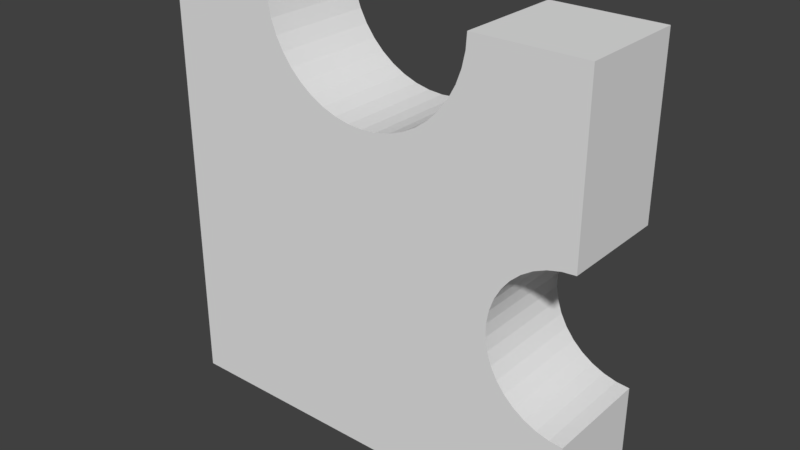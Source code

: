 # Source: p7.blend  (saved by Blender 2.79.0; exported with 4.5.12 LTS)
import bpy
from mathutils import Matrix  # noqa: F401  (used for matrix-valued properties, if any)

bpy.ops.wm.read_factory_settings(use_empty=True)
scene = bpy.context.scene
scene.name = 'Scene'

# ---- collections
col_collection_1 = bpy.data.collections.new('Collection 1'); scene.collection.children.link(col_collection_1)

# ---- world
world_world = bpy.data.worlds.new('World'); scene.world = world_world
world_world.color = (0.05088, 0.05088, 0.05088)
world_world.use_sun_shadow = False
world_world.sun_shadow_jitter_overblur = 0.0
world_world.cycles.sampling_method = 'MANUAL'

# ---- meshes
me_9_017 = bpy.data.meshes.new('9.017')
me_9_017.from_pydata([(-0.4725, 0.125, 0.5386), (-0.4725, 0.125, -0.4614), (-0.4725, -0.125, 0.5386), (-0.4725, -0.125, -0.4614), (-0.2072, 0.125, 0.5386), (-0.2072, -0.125, 0.5386), (-0.2047, 0.125, 0.504), (-0.2047, -0.125, 0.504), (-0.1973, 0.125, 0.4701), (-0.1973, -0.125, 0.4701), (-0.1852, 0.125, 0.4375), (-0.1852, -0.125, 0.4375), (-0.1686, 0.125, 0.4071), (-0.1686, -0.125, 0.4071), (-0.1478, 0.125, 0.3793), (-0.1478, -0.125, 0.3793), (-0.1232, 0.125, 0.3547), (-0.1232, -0.125, 0.3547), (-0.09542, 0.125, 0.3339), (-0.09542, -0.125, 0.3339), (-0.06495, 0.125, 0.3173), (-0.06495, -0.125, 0.3173), (-0.03242, 0.125, 0.3051), (-0.03242, -0.125, 0.3051), (0.0015, 0.125, 0.2978), (0.0015, -0.125, 0.2978), (0.03613, 0.125, 0.2953), (0.03613, -0.125, 0.2953), (0.07075, 0.125, 0.2978), (0.07075, -0.125, 0.2978), (0.1047, 0.125, 0.3051), (0.1047, -0.125, 0.3051), (0.1372, 0.125, 0.3173), (0.1372, -0.125, 0.3173), (0.1677, 0.125, 0.3339), (0.1677, -0.125, 0.3339), (0.1955, 0.125, 0.3547), (0.1955, -0.125, 0.3547), (0.22, 0.125, 0.3793), (0.22, -0.125, 0.3793), (0.2408, 0.125, 0.4071), (0.2408, -0.125, 0.4071), (0.2574, 0.125, 0.4375), (0.2574, -0.125, 0.4375), (0.2696, 0.125, 0.4701), (0.2696, -0.125, 0.4701), (0.277, 0.125, 0.504), (0.277, -0.125, 0.504), (0.2794, 0.125, 0.5386), (0.2794, -0.125, 0.5386), (0.5275, 0.125, 0.5386), (0.5275, -0.125, 0.5386), (0.5275, 0.125, 0.1529), (0.5275, -0.125, 0.1529), (0.497, 0.125, 0.1503), (0.497, -0.125, 0.1503), (0.4673, 0.125, 0.1428), (0.4673, -0.125, 0.1428), (0.4392, 0.125, 0.1305), (0.4392, -0.125, 0.1305), (0.4136, 0.125, 0.1137), (0.4136, -0.125, 0.1137), (0.391, 0.125, 0.09298), (0.391, -0.125, 0.09298), (0.3722, 0.125, 0.0688), (0.3722, -0.125, 0.0688), (0.3576, 0.125, 0.04185), (0.3576, -0.125, 0.04185), (0.3477, 0.125, 0.01287), (0.3477, -0.125, 0.01287), (0.3426, 0.125, -0.01735), (0.3426, -0.125, -0.01735), (0.3426, 0.125, -0.04799), (0.3426, -0.125, -0.04799), (0.3477, 0.125, -0.07821), (0.3477, -0.125, -0.07821), (0.3576, 0.125, -0.1072), (0.3576, -0.125, -0.1072), (0.3722, 0.125, -0.1341), (0.3722, -0.125, -0.1341), (0.391, 0.125, -0.1583), (0.391, -0.125, -0.1583), (0.4136, 0.125, -0.1791), (0.4136, -0.125, -0.1791), (0.4392, 0.125, -0.1958), (0.4392, -0.125, -0.1958), (0.4673, 0.125, -0.2081), (0.4673, -0.125, -0.2081), (0.497, 0.125, -0.2157), (0.497, -0.125, -0.2157), (0.5275, 0.125, -0.2182), (0.5275, -0.125, -0.2182), (0.5275, 0.125, -0.4614), (0.5275, -0.125, -0.4614)], [], [(9, 11, 10, 8), (57, 59, 58, 56), (87, 89, 88, 86), (81, 83, 82, 80), (35, 37, 36, 34), (5, 7, 6, 4), (17, 19, 18, 16), (90, 91, 93, 92), (69, 71, 70, 68), (67, 69, 68, 66), (59, 61, 60, 58), (85, 87, 86, 84), (63, 65, 64, 62), (43, 45, 44, 42), (73, 75, 74, 72), (84, 86, 88, 90, 92, 1, 0, 4, 6, 8, 10, 12, 14, 16, 18, 20, 22, 24, 26, 28, 30, 32, 34, 36, 38, 40, 42, 44, 46, 48, 50, 52, 54, 56, 58, 60, 62, 64, 66, 68, 70, 72, 74, 76, 78, 80, 82), (55, 57, 56, 54), (50, 51, 53, 52), (92, 93, 3, 1), (39, 41, 40, 38), (29, 31, 30, 28), (1, 3, 2, 0), (71, 73, 72, 70), (53, 55, 54, 52), (11, 13, 12, 10), (77, 79, 78, 76), (31, 33, 32, 30), (89, 91, 90, 88), (37, 39, 38, 36), (75, 77, 76, 74), (23, 25, 24, 22), (19, 21, 20, 18), (59, 57, 55, 53, 51, 49, 47, 45, 43, 41, 39, 37, 35, 33, 31, 29, 27, 25, 23, 21, 19, 17, 15, 13, 11, 9, 7, 5, 2, 3, 93, 91, 89, 87, 85, 83, 81, 79, 77, 75, 73, 71, 69, 67, 65, 63, 61), (83, 85, 84, 82), (27, 29, 28, 26), (33, 35, 34, 32), (21, 23, 22, 20), (41, 43, 42, 40), (45, 47, 46, 44), (61, 63, 62, 60), (48, 49, 51, 50), (47, 49, 48, 46), (0, 2, 5, 4), (15, 17, 16, 14), (65, 67, 66, 64), (25, 27, 26, 24), (13, 15, 14, 12), (79, 81, 80, 78), (7, 9, 8, 6)])
_uv = me_9_017.uv_layers.new(name='UVMap')
_uv.uv.foreach_set('vector', [0.5, 0.9657, 0.5, 0.9495, 0.625, 0.9495, 0.625, 0.9657, 0.9699, 0.5, 0.9559, 0.5, 0.9559, 0.625, 0.9699, 0.625, 0.9699, 0.5, 0.9847, 0.5, 0.9847, 0.625, 0.9699, 0.625, 0.9318, 0.5, 0.943, 0.5, 0.943, 0.625, 0.9318, 0.625, 0.8201, 0.5, 0.834, 0.5, 0.834, 0.625, 0.8201, 0.625, 0.5, 0.0, 0.5, -0.01731, 0.625, -0.01731, 0.625, 0.0, 0.6746, 0.5, 0.6885, 0.5, 0.6885, 0.625, 0.6746, 0.625, 0.625, 0.6216, 0.5, 0.6216, 0.5, 0.5, 0.625, 0.5, 0.5, 0.7371, 0.5, 0.722, 0.625, 0.722, 0.625, 0.7371, 0.5, 0.7516, 0.5, 0.7371, 0.625, 0.7371, 0.625, 0.7516, 0.9559, 0.5, 0.943, 0.5, 0.943, 0.625, 0.9559, 0.625, 0.9559, 0.5, 0.9699, 0.5, 0.9699, 0.625, 0.9559, 0.625, 0.5, 0.7772, 0.5, 0.7651, 0.625, 0.7651, 0.625, 0.7772, 0.5, 0.9495, 0.5, 0.9657, 0.625, 0.9657, 0.625, 0.9495, 0.5, 0.7067, 0.5, 0.6916, 0.625, 0.6916, 0.625, 0.7067, 0.9559, 0.6328, 0.9699, 0.6266, 0.9847, 0.6229, 1.0, 0.6216, 1.0, 0.5, 0.5, 0.5, 0.5, 1.0, 0.6327, 1.0, 0.6339, 0.9827, 0.6376, 0.9657, 0.6436, 0.9495, 0.652, 0.9342, 0.6624, 0.9203, 0.6746, 0.9081, 0.6885, 0.8977, 0.7038, 0.8893, 0.72, 0.8833, 0.737, 0.8796, 0.7543, 0.8783, 0.7716, 0.8796, 0.7886, 0.8833, 0.8048, 0.8893, 0.8201, 0.8977, 0.834, 0.9081, 0.8462, 0.9203, 0.8567, 0.9342, 0.865, 0.9495, 0.871, 0.9657, 0.8747, 0.9827, 0.876, 1.0, 1.0, 1.0, 1.0, 0.8071, 0.9847, 0.8059, 0.9699, 0.8021, 0.9559, 0.7959, 0.943, 0.7876, 0.9318, 0.7772, 0.9223, 0.7651, 0.9151, 0.7516, 0.9101, 0.7371, 0.9076, 0.722, 0.9076, 0.7067, 0.9101, 0.6916, 0.9151, 0.6771, 0.9223, 0.6636, 0.9318, 0.6515, 0.943, 0.6412, 0.9847, 0.5, 0.9699, 0.5, 0.9699, 0.625, 0.9847, 0.625, 0.625, 0.0, 0.5, 0.0, 0.5, -0.1929, 0.625, -0.1929, 0.0, 0.625, 0.0, 0.5, -0.5, 0.5, -0.5, 0.625, 0.5, 0.9203, 0.5, 0.9342, 0.625, 0.9342, 0.625, 0.9203, 0.7716, 0.5, 0.7886, 0.5, 0.7886, 0.625, 0.7716, 0.625, 0.625, 0.5, 0.5, 0.5, 0.5, 1.0, 0.625, 1.0, 0.5, 0.722, 0.5, 0.7067, 0.625, 0.7067, 0.625, 0.722, 0.0, 0.5, -0.01527, 0.5, -0.01527, 0.625, 0.0, 0.625, 0.5, 0.9495, 0.5, 0.9342, 0.625, 0.9342, 0.625, 0.9495, 0.5, 0.6771, 0.5, 0.6636, 0.625, 0.6636, 0.625, 0.6771, 0.7886, 0.5, 0.8048, 0.5, 0.8048, 0.625, 0.7886, 0.625, 0.9847, 0.5, 1.0, 0.5, 1.0, 0.625, 0.9847, 0.625, 0.5, 0.9081, 0.5, 0.9203, 0.625, 0.9203, 0.625, 0.9081, 0.5, 0.6916, 0.5, 0.6771, 0.625, 0.6771, 0.625, 0.6916, 0.72, 0.5, 0.737, 0.5, 0.737, 0.625, 0.72, 0.625, 0.6885, 0.5, 0.7038, 0.5, 0.7038, 0.625, 0.6885, 0.625, 0.3062, 0.1996, 0.3154, 0.2036, 0.3251, 0.206, 0.3351, 0.2068, 0.334, 0.3336, 0.2526, 0.3342, 0.2519, 0.3228, 0.2495, 0.3116, 0.2456, 0.301, 0.2403, 0.291, 0.2335, 0.2819, 0.2255, 0.2739, 0.2165, 0.2671, 0.2065, 0.2617, 0.1959, 0.2578, 0.1847, 0.2555, 0.1734, 0.2548, 0.162, 0.2557, 0.1508, 0.2582, 0.1401, 0.2622, 0.1301, 0.2678, 0.1209, 0.2747, 0.1128, 0.2828, 0.1059, 0.292, 0.1003, 0.302, 0.09624, 0.3128, 0.09372, 0.3239, 0.09281, 0.3353, 0.005714, 0.336, 0.008542, 0.00722, 0.3368, 0.004829, 0.3362, 0.08478, 0.3261, 0.08568, 0.3163, 0.08823, 0.3071, 0.09234, 0.2986, 0.09791, 0.2912, 0.1048, 0.2849, 0.1128, 0.2801, 0.1217, 0.2767, 0.1312, 0.275, 0.1412, 0.2749, 0.1512, 0.2765, 0.1612, 0.2796, 0.1707, 0.2844, 0.1795, 0.2905, 0.1874, 0.2978, 0.1942, 0.943, 0.5, 0.9559, 0.5, 0.9559, 0.625, 0.943, 0.625, 0.7543, 0.5, 0.7716, 0.5, 0.7716, 0.625, 0.7543, 0.625, 0.8048, 0.5, 0.8201, 0.5, 0.8201, 0.625, 0.8048, 0.625, 0.7038, 0.5, 0.72, 0.5, 0.72, 0.625, 0.7038, 0.625, 0.5, 0.9342, 0.5, 0.9495, 0.625, 0.9495, 0.625, 0.9342, 0.5, 0.9657, 0.5, 0.9827, 0.625, 0.9827, 0.625, 0.9657, 0.943, 0.5, 0.9318, 0.5, 0.9318, 0.625, 0.943, 0.625, 0.876, 0.625, 0.876, 0.5, 1.0, 0.5, 1.0, 0.625, 0.5, 0.9827, 0.5, 1.0, 0.625, 1.0, 0.625, 0.9827, 0.5, 0.625, 0.5, 0.5, 0.6327, 0.5, 0.6327, 0.625, 0.5, 0.9203, 0.5, 0.9081, 0.625, 0.9081, 0.625, 0.9203, 0.5, 0.7651, 0.5, 0.7516, 0.625, 0.7516, 0.625, 0.7651, 0.737, 0.5, 0.7543, 0.5, 0.7543, 0.625, 0.737, 0.625, 0.5, 0.9342, 0.5, 0.9203, 0.625, 0.9203, 0.625, 0.9342, 0.5, 0.6636, 0.5, 0.6515, 0.625, 0.6515, 0.625, 0.6636, 0.5, 0.9827, 0.5, 0.9657, 0.625, 0.9657, 0.625, 0.9827])
me_9_017.use_remesh_preserve_volume = False
me_9_017.use_remesh_preserve_attributes = False
me_9_017.use_mirror_vertex_groups = False
me_9_017.update()

# ---- objects
ob_1 = bpy.data.objects.new('1', me_9_017)

# ---- transforms, parenting, visibility, modifiers, constraints
ob_1.location = (0.4725, 0.125, 0.4614)
ob_1.lineart.crease_threshold = 0.0

# ---- collection membership
col_collection_1.objects.link(ob_1)

# ---- scene / render settings (as saved in the file)
scene.frame_start = 1; scene.frame_end = 250; scene.frame_set(1)
scene.render.engine = 'BLENDER_EEVEE_NEXT'
scene.render.resolution_percentage = 50
scene.render.dither_intensity = 0.0
scene.cycles.use_denoising = False
scene.cycles.samples = 128
scene.cycles.sampling_pattern = 'TABULATED_SOBOL'
scene.cycles.use_adaptive_sampling = False
scene.cycles.use_light_tree = False
scene.cycles.blur_glossy = 0.0
scene.cycles.sample_clamp_indirect = 0.0
scene.view_settings.view_transform = 'Standard'
bpy.context.view_layer.update()

# ---- added for rendering (the .blend has no active camera and no usable light): camera, sun
cam_auto = bpy.data.cameras.new('AutoCamera')
cam_auto.lens = 50.0
cam_auto.sensor_width = 36.0
cam_auto.clip_end = 1000.0
ob_auto_camera = bpy.data.objects.new('AutoCamera', cam_auto)
scene.collection.objects.link(ob_auto_camera)
ob_auto_camera.location = (1.82875, -1.4695, 1.563)
ob_auto_camera.rotation_euler = (1.09748, -7.21219e-08, 0.694738)
scene.camera = ob_auto_camera
light_auto_sun = bpy.data.lights.new('AutoSun', 'SUN')
light_auto_sun.energy = 3.0
light_auto_sun.angle = 0.0523599
ob_auto_sun = bpy.data.objects.new('AutoSun', light_auto_sun)
scene.collection.objects.link(ob_auto_sun)
ob_auto_sun.rotation_euler = (0.872665, 0.174533, 0.523599)
bpy.context.view_layer.update()
